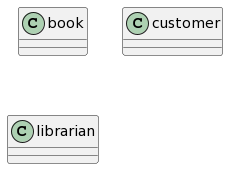

The diagram above was rendered by PlantUML. Its source (embedded in the PNG):
@startuml
class book 
 class customer 
 class librarian
@enduml